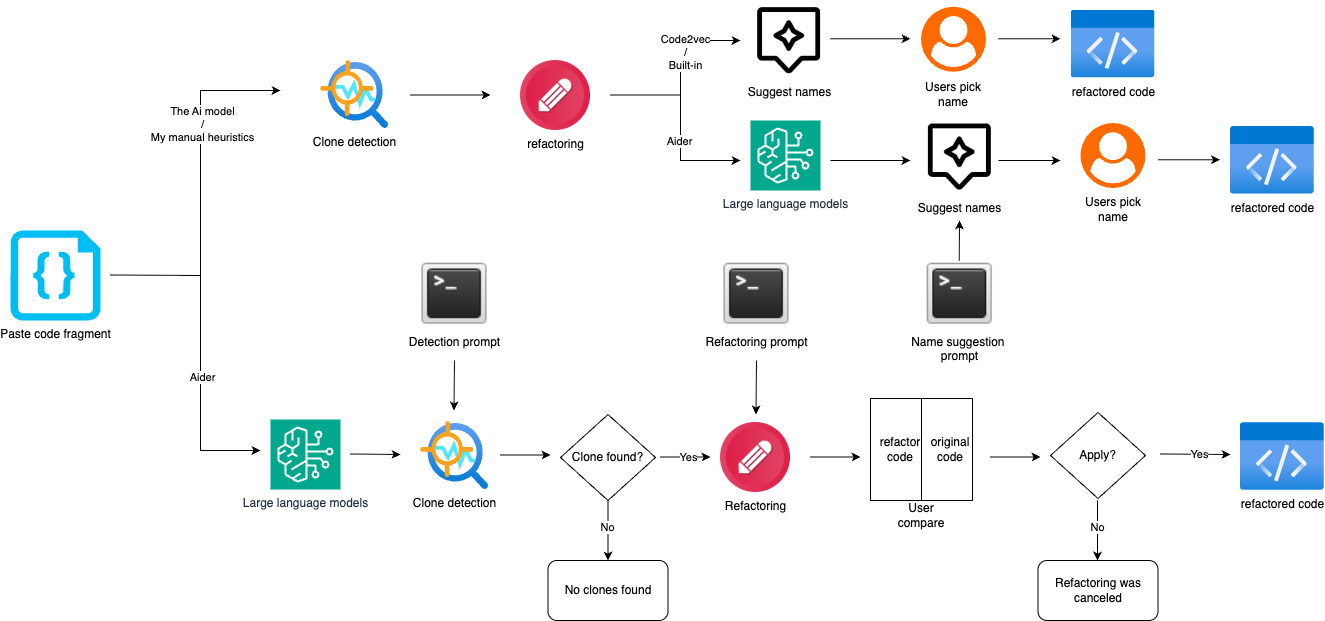

The diagram above was exported from draw.io. Its source (the exported page's mxGraphModel, read from the mxfile embedded in the PNG):
<mxGraphModel dx="1234" dy="717" grid="1" gridSize="10" guides="1" tooltips="1" connect="1" arrows="1" fold="1" page="1" pageScale="1" pageWidth="850" pageHeight="1100" math="0" shadow="0">
  <root>
    <mxCell id="0" />
    <mxCell id="1" parent="0" />
    <mxCell id="1tFrxRT_nRcYIjM3YyQb-1" value="Paste code fragment" style="verticalLabelPosition=bottom;html=1;verticalAlign=top;align=center;strokeColor=none;fillColor=#00BEF2;shape=mxgraph.azure.code_file;pointerEvents=1;" vertex="1" parent="1">
      <mxGeometry x="60" y="250" width="90" height="90" as="geometry" />
    </mxCell>
    <mxCell id="1tFrxRT_nRcYIjM3YyQb-2" value="" style="endArrow=classic;html=1;rounded=0;" edge="1" parent="1">
      <mxGeometry width="50" height="50" relative="1" as="geometry">
        <mxPoint x="250" y="300" as="sourcePoint" />
        <mxPoint x="330" y="110" as="targetPoint" />
        <Array as="points">
          <mxPoint x="250" y="110" />
        </Array>
      </mxGeometry>
    </mxCell>
    <mxCell id="1tFrxRT_nRcYIjM3YyQb-7" value="The Ai model&lt;div&gt;/&lt;br&gt;&lt;div&gt;My manual heuristics&lt;/div&gt;&lt;/div&gt;" style="edgeLabel;html=1;align=center;verticalAlign=middle;resizable=0;points=[];" vertex="1" connectable="0" parent="1tFrxRT_nRcYIjM3YyQb-2">
      <mxGeometry x="0.163" y="-1" relative="1" as="geometry">
        <mxPoint as="offset" />
      </mxGeometry>
    </mxCell>
    <mxCell id="1tFrxRT_nRcYIjM3YyQb-4" value="" style="endArrow=none;html=1;rounded=0;" edge="1" parent="1">
      <mxGeometry width="50" height="50" relative="1" as="geometry">
        <mxPoint x="160" y="294.5" as="sourcePoint" />
        <mxPoint x="250" y="295" as="targetPoint" />
      </mxGeometry>
    </mxCell>
    <mxCell id="1tFrxRT_nRcYIjM3YyQb-5" value="" style="endArrow=classic;html=1;rounded=0;" edge="1" parent="1">
      <mxGeometry width="50" height="50" relative="1" as="geometry">
        <mxPoint x="250" y="300" as="sourcePoint" />
        <mxPoint x="310" y="470" as="targetPoint" />
        <Array as="points">
          <mxPoint x="250" y="470" />
        </Array>
      </mxGeometry>
    </mxCell>
    <mxCell id="1tFrxRT_nRcYIjM3YyQb-8" value="Aider" style="edgeLabel;html=1;align=center;verticalAlign=middle;resizable=0;points=[];" vertex="1" connectable="0" parent="1tFrxRT_nRcYIjM3YyQb-5">
      <mxGeometry x="-0.168" y="1" relative="1" as="geometry">
        <mxPoint as="offset" />
      </mxGeometry>
    </mxCell>
    <mxCell id="1tFrxRT_nRcYIjM3YyQb-9" value="Clone detection" style="image;aspect=fixed;html=1;points=[];align=center;fontSize=12;image=img/lib/azure2/ai_machine_learning/Anomaly_Detector.svg;" vertex="1" parent="1">
      <mxGeometry x="370" y="80" width="68" height="68" as="geometry" />
    </mxCell>
    <mxCell id="1tFrxRT_nRcYIjM3YyQb-10" value="Large language models" style="sketch=0;points=[[0,0,0],[0.25,0,0],[0.5,0,0],[0.75,0,0],[1,0,0],[0,1,0],[0.25,1,0],[0.5,1,0],[0.75,1,0],[1,1,0],[0,0.25,0],[0,0.5,0],[0,0.75,0],[1,0.25,0],[1,0.5,0],[1,0.75,0]];outlineConnect=0;fontColor=#232F3E;fillColor=#01A88D;strokeColor=#ffffff;dashed=0;verticalLabelPosition=bottom;verticalAlign=top;align=center;html=1;fontSize=12;fontStyle=0;aspect=fixed;shape=mxgraph.aws4.resourceIcon;resIcon=mxgraph.aws4.bedrock;" vertex="1" parent="1">
      <mxGeometry x="320" y="439" width="70" height="70" as="geometry" />
    </mxCell>
    <mxCell id="1tFrxRT_nRcYIjM3YyQb-11" value="Clone detection" style="image;aspect=fixed;html=1;points=[];align=center;fontSize=12;image=img/lib/azure2/ai_machine_learning/Anomaly_Detector.svg;" vertex="1" parent="1">
      <mxGeometry x="470" y="441" width="68" height="68" as="geometry" />
    </mxCell>
    <mxCell id="1tFrxRT_nRcYIjM3YyQb-12" value="" style="endArrow=classic;html=1;rounded=0;" edge="1" parent="1">
      <mxGeometry width="50" height="50" relative="1" as="geometry">
        <mxPoint x="400" y="473.5" as="sourcePoint" />
        <mxPoint x="450" y="474" as="targetPoint" />
      </mxGeometry>
    </mxCell>
    <mxCell id="1tFrxRT_nRcYIjM3YyQb-14" value="" style="endArrow=classic;html=1;rounded=0;" edge="1" parent="1">
      <mxGeometry width="50" height="50" relative="1" as="geometry">
        <mxPoint x="460" y="114.5" as="sourcePoint" />
        <mxPoint x="540" y="114.5" as="targetPoint" />
      </mxGeometry>
    </mxCell>
    <mxCell id="1tFrxRT_nRcYIjM3YyQb-16" value="refactoring" style="shape=image;html=1;verticalAlign=top;verticalLabelPosition=bottom;labelBackgroundColor=#ffffff;imageAspect=0;aspect=fixed;image=https://cdn4.iconfinder.com/data/icons/ios-web-user-interface-multi-circle-flat-vol-4/512/Change_edit_options_pencil_settings_tools_write-128.png" vertex="1" parent="1">
      <mxGeometry x="570" y="80" width="70" height="70" as="geometry" />
    </mxCell>
    <mxCell id="1tFrxRT_nRcYIjM3YyQb-17" value="Refactoring" style="shape=image;html=1;verticalAlign=top;verticalLabelPosition=bottom;labelBackgroundColor=#ffffff;imageAspect=0;aspect=fixed;image=https://cdn4.iconfinder.com/data/icons/ios-web-user-interface-multi-circle-flat-vol-4/512/Change_edit_options_pencil_settings_tools_write-128.png" vertex="1" parent="1">
      <mxGeometry x="770" y="442" width="70" height="70" as="geometry" />
    </mxCell>
    <mxCell id="1tFrxRT_nRcYIjM3YyQb-19" value="Detection prompt" style="shape=image;html=1;verticalAlign=top;verticalLabelPosition=bottom;labelBackgroundColor=#ffffff;imageAspect=0;aspect=fixed;image=https://cdn2.iconfinder.com/data/icons/onebit/PNG/terminal_prompt.png" vertex="1" parent="1">
      <mxGeometry x="470" y="280" width="68" height="68" as="geometry" />
    </mxCell>
    <mxCell id="1tFrxRT_nRcYIjM3YyQb-22" value="" style="endArrow=classic;html=1;rounded=0;" edge="1" parent="1">
      <mxGeometry width="50" height="50" relative="1" as="geometry">
        <mxPoint x="504" y="380" as="sourcePoint" />
        <mxPoint x="503.5" y="430" as="targetPoint" />
      </mxGeometry>
    </mxCell>
    <mxCell id="1tFrxRT_nRcYIjM3YyQb-30" value="" style="edgeStyle=orthogonalEdgeStyle;rounded=0;orthogonalLoop=1;jettySize=auto;html=1;" edge="1" parent="1" source="1tFrxRT_nRcYIjM3YyQb-23" target="1tFrxRT_nRcYIjM3YyQb-29">
      <mxGeometry relative="1" as="geometry" />
    </mxCell>
    <mxCell id="1tFrxRT_nRcYIjM3YyQb-31" value="No" style="edgeLabel;html=1;align=center;verticalAlign=middle;resizable=0;points=[];" vertex="1" connectable="0" parent="1tFrxRT_nRcYIjM3YyQb-30">
      <mxGeometry x="-0.1398" y="-1" relative="1" as="geometry">
        <mxPoint as="offset" />
      </mxGeometry>
    </mxCell>
    <mxCell id="1tFrxRT_nRcYIjM3YyQb-23" value="Clone found?" style="rhombus;whiteSpace=wrap;html=1;" vertex="1" parent="1">
      <mxGeometry x="610" y="434" width="95" height="86" as="geometry" />
    </mxCell>
    <mxCell id="1tFrxRT_nRcYIjM3YyQb-24" value="" style="endArrow=classic;html=1;rounded=0;" edge="1" parent="1">
      <mxGeometry width="50" height="50" relative="1" as="geometry">
        <mxPoint x="550" y="474.5" as="sourcePoint" />
        <mxPoint x="600" y="474.5" as="targetPoint" />
      </mxGeometry>
    </mxCell>
    <mxCell id="1tFrxRT_nRcYIjM3YyQb-25" value="" style="endArrow=classic;html=1;rounded=0;" edge="1" parent="1">
      <mxGeometry width="50" height="50" relative="1" as="geometry">
        <mxPoint x="710" y="476.5" as="sourcePoint" />
        <mxPoint x="760" y="476.5" as="targetPoint" />
      </mxGeometry>
    </mxCell>
    <mxCell id="1tFrxRT_nRcYIjM3YyQb-26" value="Yes" style="edgeLabel;html=1;align=center;verticalAlign=middle;resizable=0;points=[];" vertex="1" connectable="0" parent="1tFrxRT_nRcYIjM3YyQb-25">
      <mxGeometry x="0.08" y="1" relative="1" as="geometry">
        <mxPoint y="1" as="offset" />
      </mxGeometry>
    </mxCell>
    <mxCell id="1tFrxRT_nRcYIjM3YyQb-27" value="Refactoring prompt" style="shape=image;html=1;verticalAlign=top;verticalLabelPosition=bottom;labelBackgroundColor=#ffffff;imageAspect=0;aspect=fixed;image=https://cdn2.iconfinder.com/data/icons/onebit/PNG/terminal_prompt.png" vertex="1" parent="1">
      <mxGeometry x="772" y="280" width="68" height="68" as="geometry" />
    </mxCell>
    <mxCell id="1tFrxRT_nRcYIjM3YyQb-28" value="" style="endArrow=classic;html=1;rounded=0;" edge="1" parent="1">
      <mxGeometry width="50" height="50" relative="1" as="geometry">
        <mxPoint x="806" y="380" as="sourcePoint" />
        <mxPoint x="805.5" y="434" as="targetPoint" />
      </mxGeometry>
    </mxCell>
    <mxCell id="1tFrxRT_nRcYIjM3YyQb-29" value="No clones found" style="rounded=1;whiteSpace=wrap;html=1;" vertex="1" parent="1">
      <mxGeometry x="597.5" y="580" width="120" height="60" as="geometry" />
    </mxCell>
    <mxCell id="1tFrxRT_nRcYIjM3YyQb-32" value="" style="endArrow=classic;html=1;rounded=0;" edge="1" parent="1">
      <mxGeometry width="50" height="50" relative="1" as="geometry">
        <mxPoint x="860" y="476.5" as="sourcePoint" />
        <mxPoint x="910" y="476.5" as="targetPoint" />
      </mxGeometry>
    </mxCell>
    <mxCell id="1tFrxRT_nRcYIjM3YyQb-33" value="" style="whiteSpace=wrap;html=1;aspect=fixed;" vertex="1" parent="1">
      <mxGeometry x="920" y="418" width="102" height="102" as="geometry" />
    </mxCell>
    <mxCell id="1tFrxRT_nRcYIjM3YyQb-34" value="" style="endArrow=none;html=1;rounded=0;exitX=0.5;exitY=1;exitDx=0;exitDy=0;entryX=0.5;entryY=0;entryDx=0;entryDy=0;" edge="1" parent="1" source="1tFrxRT_nRcYIjM3YyQb-33" target="1tFrxRT_nRcYIjM3YyQb-33">
      <mxGeometry width="50" height="50" relative="1" as="geometry">
        <mxPoint x="920" y="470" as="sourcePoint" />
        <mxPoint x="970" y="420" as="targetPoint" />
        <Array as="points" />
      </mxGeometry>
    </mxCell>
    <mxCell id="1tFrxRT_nRcYIjM3YyQb-35" value="refactor&lt;div&gt;code&lt;/div&gt;" style="text;html=1;align=center;verticalAlign=middle;whiteSpace=wrap;rounded=0;" vertex="1" parent="1">
      <mxGeometry x="920" y="454" width="60" height="30" as="geometry" />
    </mxCell>
    <mxCell id="1tFrxRT_nRcYIjM3YyQb-37" value="original&lt;div&gt;code&lt;/div&gt;" style="text;html=1;align=center;verticalAlign=middle;whiteSpace=wrap;rounded=0;" vertex="1" parent="1">
      <mxGeometry x="970" y="454" width="60" height="30" as="geometry" />
    </mxCell>
    <mxCell id="1tFrxRT_nRcYIjM3YyQb-38" value="User compare" style="text;html=1;align=center;verticalAlign=middle;whiteSpace=wrap;rounded=0;" vertex="1" parent="1">
      <mxGeometry x="941" y="520" width="60" height="30" as="geometry" />
    </mxCell>
    <mxCell id="1tFrxRT_nRcYIjM3YyQb-41" value="Apply?" style="rhombus;whiteSpace=wrap;html=1;" vertex="1" parent="1">
      <mxGeometry x="1100" y="432" width="95" height="86" as="geometry" />
    </mxCell>
    <mxCell id="1tFrxRT_nRcYIjM3YyQb-42" value="" style="endArrow=classic;html=1;rounded=0;" edge="1" parent="1">
      <mxGeometry width="50" height="50" relative="1" as="geometry">
        <mxPoint x="1040" y="476.5" as="sourcePoint" />
        <mxPoint x="1090" y="476.5" as="targetPoint" />
      </mxGeometry>
    </mxCell>
    <mxCell id="1tFrxRT_nRcYIjM3YyQb-43" value="" style="endArrow=classic;html=1;rounded=0;" edge="1" parent="1">
      <mxGeometry width="50" height="50" relative="1" as="geometry">
        <mxPoint x="1210" y="473.5" as="sourcePoint" />
        <mxPoint x="1280" y="474" as="targetPoint" />
      </mxGeometry>
    </mxCell>
    <mxCell id="1tFrxRT_nRcYIjM3YyQb-44" value="Yes" style="edgeLabel;html=1;align=center;verticalAlign=middle;resizable=0;points=[];" vertex="1" connectable="0" parent="1tFrxRT_nRcYIjM3YyQb-43">
      <mxGeometry x="0.08" y="1" relative="1" as="geometry">
        <mxPoint y="1" as="offset" />
      </mxGeometry>
    </mxCell>
    <mxCell id="1tFrxRT_nRcYIjM3YyQb-45" value="" style="edgeStyle=orthogonalEdgeStyle;rounded=0;orthogonalLoop=1;jettySize=auto;html=1;" edge="1" parent="1">
      <mxGeometry relative="1" as="geometry">
        <mxPoint x="1147" y="520" as="sourcePoint" />
        <mxPoint x="1147" y="580" as="targetPoint" />
      </mxGeometry>
    </mxCell>
    <mxCell id="1tFrxRT_nRcYIjM3YyQb-46" value="No" style="edgeLabel;html=1;align=center;verticalAlign=middle;resizable=0;points=[];" vertex="1" connectable="0" parent="1tFrxRT_nRcYIjM3YyQb-45">
      <mxGeometry x="-0.1398" y="-1" relative="1" as="geometry">
        <mxPoint as="offset" />
      </mxGeometry>
    </mxCell>
    <mxCell id="1tFrxRT_nRcYIjM3YyQb-47" value="Refactoring was canceled" style="rounded=1;whiteSpace=wrap;html=1;" vertex="1" parent="1">
      <mxGeometry x="1087.5" y="580" width="120" height="60" as="geometry" />
    </mxCell>
    <mxCell id="1tFrxRT_nRcYIjM3YyQb-49" value="" style="endArrow=none;html=1;rounded=0;" edge="1" parent="1">
      <mxGeometry width="50" height="50" relative="1" as="geometry">
        <mxPoint x="660" y="114.5" as="sourcePoint" />
        <mxPoint x="730" y="114.5" as="targetPoint" />
      </mxGeometry>
    </mxCell>
    <mxCell id="1tFrxRT_nRcYIjM3YyQb-50" value="" style="endArrow=classic;html=1;rounded=0;" edge="1" parent="1">
      <mxGeometry width="50" height="50" relative="1" as="geometry">
        <mxPoint x="730" y="120" as="sourcePoint" />
        <mxPoint x="790" y="60" as="targetPoint" />
        <Array as="points">
          <mxPoint x="730" y="60" />
        </Array>
      </mxGeometry>
    </mxCell>
    <mxCell id="1tFrxRT_nRcYIjM3YyQb-52" value="Code2vec&lt;div&gt;/&lt;br&gt;&lt;div&gt;Built-in&lt;/div&gt;&lt;/div&gt;" style="edgeLabel;html=1;align=center;verticalAlign=middle;resizable=0;points=[];" vertex="1" connectable="0" parent="1tFrxRT_nRcYIjM3YyQb-50">
      <mxGeometry x="-0.1833" y="-4" relative="1" as="geometry">
        <mxPoint as="offset" />
      </mxGeometry>
    </mxCell>
    <mxCell id="1tFrxRT_nRcYIjM3YyQb-51" value="" style="endArrow=classic;html=1;rounded=0;" edge="1" parent="1">
      <mxGeometry width="50" height="50" relative="1" as="geometry">
        <mxPoint x="730" y="120" as="sourcePoint" />
        <mxPoint x="790" y="180" as="targetPoint" />
        <Array as="points">
          <mxPoint x="730" y="180" />
        </Array>
      </mxGeometry>
    </mxCell>
    <mxCell id="1tFrxRT_nRcYIjM3YyQb-53" value="Aider" style="edgeLabel;html=1;align=center;verticalAlign=middle;resizable=0;points=[];" vertex="1" connectable="0" parent="1tFrxRT_nRcYIjM3YyQb-51">
      <mxGeometry x="-0.3333" y="-2" relative="1" as="geometry">
        <mxPoint as="offset" />
      </mxGeometry>
    </mxCell>
    <mxCell id="1tFrxRT_nRcYIjM3YyQb-54" value="Large language models" style="sketch=0;points=[[0,0,0],[0.25,0,0],[0.5,0,0],[0.75,0,0],[1,0,0],[0,1,0],[0.25,1,0],[0.5,1,0],[0.75,1,0],[1,1,0],[0,0.25,0],[0,0.5,0],[0,0.75,0],[1,0.25,0],[1,0.5,0],[1,0.75,0]];outlineConnect=0;fontColor=#232F3E;fillColor=#01A88D;strokeColor=#ffffff;dashed=0;verticalLabelPosition=bottom;verticalAlign=top;align=center;html=1;fontSize=12;fontStyle=0;aspect=fixed;shape=mxgraph.aws4.resourceIcon;resIcon=mxgraph.aws4.bedrock;" vertex="1" parent="1">
      <mxGeometry x="800" y="140" width="70" height="70" as="geometry" />
    </mxCell>
    <mxCell id="1tFrxRT_nRcYIjM3YyQb-55" value="" style="endArrow=classic;html=1;rounded=0;" edge="1" parent="1">
      <mxGeometry width="50" height="50" relative="1" as="geometry">
        <mxPoint x="880" y="180" as="sourcePoint" />
        <mxPoint x="960" y="180" as="targetPoint" />
      </mxGeometry>
    </mxCell>
    <mxCell id="1tFrxRT_nRcYIjM3YyQb-56" value="Name suggestion&amp;nbsp;&lt;div&gt;prompt&lt;/div&gt;" style="shape=image;html=1;verticalAlign=top;verticalLabelPosition=bottom;labelBackgroundColor=#ffffff;imageAspect=0;aspect=fixed;image=https://cdn2.iconfinder.com/data/icons/onebit/PNG/terminal_prompt.png" vertex="1" parent="1">
      <mxGeometry x="975.25" y="280" width="68" height="68" as="geometry" />
    </mxCell>
    <mxCell id="1tFrxRT_nRcYIjM3YyQb-57" value="" style="endArrow=classic;html=1;rounded=0;" edge="1" parent="1">
      <mxGeometry width="50" height="50" relative="1" as="geometry">
        <mxPoint x="1008.75" y="280" as="sourcePoint" />
        <mxPoint x="1009" y="240" as="targetPoint" />
      </mxGeometry>
    </mxCell>
    <mxCell id="1tFrxRT_nRcYIjM3YyQb-58" value="Suggest names" style="shape=image;html=1;verticalAlign=top;verticalLabelPosition=bottom;labelBackgroundColor=#ffffff;imageAspect=0;aspect=fixed;image=https://cdn1.iconfinder.com/data/icons/iconoir-vol-4/24/suggestion-128.png" vertex="1" parent="1">
      <mxGeometry x="970.5" y="136.25" width="77.5" height="77.5" as="geometry" />
    </mxCell>
    <mxCell id="1tFrxRT_nRcYIjM3YyQb-59" value="Suggest names" style="shape=image;html=1;verticalAlign=top;verticalLabelPosition=bottom;labelBackgroundColor=#ffffff;imageAspect=0;aspect=fixed;image=https://cdn1.iconfinder.com/data/icons/iconoir-vol-4/24/suggestion-128.png" vertex="1" parent="1">
      <mxGeometry x="800" y="20" width="77.5" height="77.5" as="geometry" />
    </mxCell>
    <mxCell id="1tFrxRT_nRcYIjM3YyQb-60" value="" style="points=[];aspect=fixed;html=1;align=center;shadow=0;dashed=0;fillColor=#FF6A00;strokeColor=none;shape=mxgraph.alibaba_cloud.user;" vertex="1" parent="1">
      <mxGeometry x="1130" y="142.5" width="65" height="65" as="geometry" />
    </mxCell>
    <mxCell id="1tFrxRT_nRcYIjM3YyQb-61" value="" style="endArrow=classic;html=1;rounded=0;" edge="1" parent="1">
      <mxGeometry width="50" height="50" relative="1" as="geometry">
        <mxPoint x="1048" y="180" as="sourcePoint" />
        <mxPoint x="1110" y="180" as="targetPoint" />
      </mxGeometry>
    </mxCell>
    <mxCell id="1tFrxRT_nRcYIjM3YyQb-63" value="Users pick name" style="text;html=1;align=center;verticalAlign=middle;whiteSpace=wrap;rounded=0;" vertex="1" parent="1">
      <mxGeometry x="1132.5" y="213.75" width="60" height="30" as="geometry" />
    </mxCell>
    <mxCell id="1tFrxRT_nRcYIjM3YyQb-64" value="" style="points=[];aspect=fixed;html=1;align=center;shadow=0;dashed=0;fillColor=#FF6A00;strokeColor=none;shape=mxgraph.alibaba_cloud.user;" vertex="1" parent="1">
      <mxGeometry x="970.5" y="26.25" width="65" height="65" as="geometry" />
    </mxCell>
    <mxCell id="1tFrxRT_nRcYIjM3YyQb-65" value="" style="endArrow=classic;html=1;rounded=0;" edge="1" parent="1">
      <mxGeometry width="50" height="50" relative="1" as="geometry">
        <mxPoint x="880" y="58.25" as="sourcePoint" />
        <mxPoint x="960" y="58.25" as="targetPoint" />
      </mxGeometry>
    </mxCell>
    <mxCell id="1tFrxRT_nRcYIjM3YyQb-66" value="Users pick name" style="text;html=1;align=center;verticalAlign=middle;whiteSpace=wrap;rounded=0;" vertex="1" parent="1">
      <mxGeometry x="973" y="99" width="60" height="30" as="geometry" />
    </mxCell>
    <mxCell id="1tFrxRT_nRcYIjM3YyQb-67" value="refactored code" style="image;aspect=fixed;html=1;points=[];align=center;fontSize=12;image=img/lib/azure2/general/Code.svg;" vertex="1" parent="1">
      <mxGeometry x="1290" y="442" width="83.69" height="68" as="geometry" />
    </mxCell>
    <mxCell id="1tFrxRT_nRcYIjM3YyQb-68" value="" style="endArrow=classic;html=1;rounded=0;" edge="1" parent="1">
      <mxGeometry width="50" height="50" relative="1" as="geometry">
        <mxPoint x="1207.5" y="179.25" as="sourcePoint" />
        <mxPoint x="1269.5" y="179.25" as="targetPoint" />
      </mxGeometry>
    </mxCell>
    <mxCell id="1tFrxRT_nRcYIjM3YyQb-69" value="refactored code" style="image;aspect=fixed;html=1;points=[];align=center;fontSize=12;image=img/lib/azure2/general/Code.svg;" vertex="1" parent="1">
      <mxGeometry x="1280" y="145.75" width="83.69" height="68" as="geometry" />
    </mxCell>
    <mxCell id="1tFrxRT_nRcYIjM3YyQb-70" value="" style="endArrow=classic;html=1;rounded=0;" edge="1" parent="1">
      <mxGeometry width="50" height="50" relative="1" as="geometry">
        <mxPoint x="1048" y="58.25" as="sourcePoint" />
        <mxPoint x="1110" y="58.25" as="targetPoint" />
      </mxGeometry>
    </mxCell>
    <mxCell id="1tFrxRT_nRcYIjM3YyQb-71" value="refactored code" style="image;aspect=fixed;html=1;points=[];align=center;fontSize=12;image=img/lib/azure2/general/Code.svg;" vertex="1" parent="1">
      <mxGeometry x="1120.66" y="29.5" width="83.69" height="68" as="geometry" />
    </mxCell>
  </root>
</mxGraphModel>